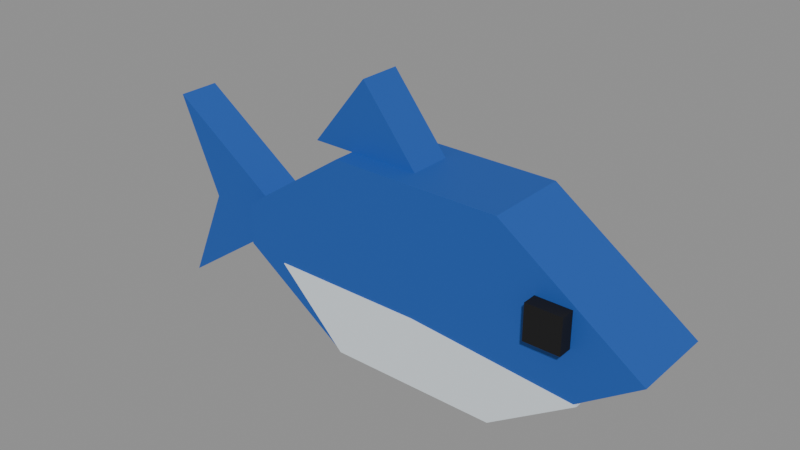 # Source: fish.blend  (saved by Blender 5.2.44; exported with 4.5.12 LTS)
import bpy
from mathutils import Matrix  # noqa: F401  (used for matrix-valued properties, if any)

bpy.ops.wm.read_factory_settings(use_empty=True)
scene = bpy.context.scene
scene.name = 'Scene'

# ---- collections
col_col_lowpoly = bpy.data.collections.new('COL_LowPoly'); scene.collection.children.link(col_col_lowpoly)

# ---- images (referenced by path relative to the original .blend; pixels are not part of the script)
import os
ASSET_DIR = os.environ.get("B2B_ASSET_DIR", "")  # directory of the original .blend (textures are referenced by path, not embedded)
HERE = os.path.dirname(os.path.abspath(__file__))  # packed textures are extracted next to this script under _unpacked/

def load_image(name, relpath, width, height, colorspace="sRGB"):
    """Load a texture the original file referenced (path relative to the .blend, or extracted next to this script)."""
    p = next((c for c in (os.path.join(HERE, relpath), os.path.join(ASSET_DIR, relpath)) if relpath and os.path.exists(c)), "")
    if p:
        img = bpy.data.images.load(p, check_existing=True)
        img.name = name
    else:  # same state as the original file: an image datablock whose file is absent (Cycles renders it pink)
        img = bpy.data.images.new(name, width, height)
        img.source = "FILE"
        img.filepath = "//" + (relpath or name)
    img.colorspace_settings.name = colorspace
    return img
img_fish_basecolor = load_image('fish_BaseColor', '_unpacked/fish_BaseColor.88415ec4.png', 128, 96, 'sRGB')
img_fish_maskmap = load_image('fish_MaskMap', '_unpacked/fish_MaskMap.5499ce6d.png', 128, 96, 'Non-Color')

# ---- materials (node trees are filled in below, after node groups)
mat_m_fish = bpy.data.materials.new('M_fish')

# ---- material node trees
mat_m_fish.use_nodes = True; mat_m_fish.node_tree.nodes.clear()
_N = mat_m_fish.node_tree.nodes; _L = mat_m_fish.node_tree.links
n0 = _N.new('ShaderNodeBsdfPrincipled'); n0.name = 'Principled BSDF'; n0.location = (-200, 100)
n0.inputs[10].default_value = 0.005
n1 = _N.new('ShaderNodeOutputMaterial'); n1.name = 'Material Output'; n1.location = (200, 100)
n2 = _N.new('ShaderNodeTexImage'); n2.name = 'Image Texture'; n2.location = (0, 0)
n2.image = img_fish_basecolor
n2.interpolation = 'Closest'
n3 = _N.new('ShaderNodeTexImage'); n3.name = 'Image Texture.001'; n3.location = (0, 0)
n3.image = img_fish_maskmap
n3.interpolation = 'Closest'
n4 = _N.new('ShaderNodeSeparateColor'); n4.name = 'Separate Color'; n4.location = (0, 0)
n5 = _N.new('ShaderNodeMath'); n5.name = 'Math'; n5.location = (0, 0)
n5.operation = 'SUBTRACT'
n5.inputs[0].default_value = 1.0
_L.new(n0.outputs[0], n1.inputs[0])
_L.new(n2.outputs[0], n0.inputs[0])
_L.new(n3.outputs[0], n4.inputs[0])
_L.new(n4.outputs[0], n0.inputs[1])
_L.new(n3.outputs[1], n5.inputs[1])
_L.new(n5.outputs[0], n0.inputs[2])
n1.is_active_output = True

# ---- meshes
me_fish = bpy.data.meshes.new('fish')
me_fish.from_pydata([(0.18, -0.03, 0.07), (0.08, -0.03, 0.14), (-0.04, -0.03, 0.14), (-0.12, -0.03, 0.085), (-0.12, -0.03, 0.055), (-0.04, -0.03, 0.0), (0.08, -0.03, 0.0), (0.18, 0.03, 0.07), (0.08, 0.03, 0.14), (-0.04, 0.03, 0.14), (-0.12, 0.03, 0.085), (-0.12, 0.03, 0.055), (-0.04, 0.03, 0.0), (0.08, 0.03, 0.0), (0.14, -0.0306, 0.04), (0.08, -0.0306, 0.0), (-0.04, -0.0306, 0.0), (-0.09, -0.0306, 0.05), (0.02, -0.0306, 0.05), (0.14, 0.0306, 0.04), (0.08, 0.0306, 0.0), (-0.04, 0.0306, 0.0), (-0.09, 0.0306, 0.05), (0.02, 0.0306, 0.05), (-0.1, -0.015, 0.07), (-0.2, -0.015, 0.14), (-0.17, -0.015, 0.07), (-0.2, -0.015, 0.0), (-0.1, 0.015, 0.07), (-0.2, 0.015, 0.14), (-0.17, 0.015, 0.07), (-0.2, 0.015, 0.0), (0.01, -0.015, 0.14), (-0.03, -0.015, 0.19), (-0.07, -0.015, 0.14), (0.01, 0.015, 0.14), (-0.03, 0.015, 0.19), (-0.07, 0.015, 0.14), (0.1075, -0.04, 0.075), (0.1325, -0.04, 0.075), (0.1325, -0.028, 0.075), (0.1075, -0.028, 0.075), (0.1075, -0.04, 0.1), (0.1325, -0.04, 0.1), (0.1325, -0.028, 0.1), (0.1075, -0.028, 0.1)], [], [(1, 2, 5), (12, 11, 8), (0, 7, 8, 1), (1, 8, 9, 2), (2, 9, 10, 3), (3, 10, 11, 4), (4, 11, 12, 5), (5, 12, 13, 6), (6, 13, 7, 0), (6, 0, 1), (2, 3, 4), (5, 6, 1), (2, 4, 5), (7, 13, 12), (11, 10, 9), (8, 7, 12), (11, 9, 8), (15, 18, 16), (22, 19, 21), (14, 15, 20, 19), (15, 16, 21, 20), (16, 17, 22, 21), (17, 18, 23, 22), (18, 14, 19, 23), (18, 15, 14), (16, 18, 17), (19, 22, 23), (21, 19, 20), (24, 26, 27), (30, 28, 31), (24, 28, 29, 25), (25, 29, 30, 26), (26, 30, 31, 27), (27, 31, 28, 24), (24, 25, 26), (30, 29, 28), (32, 33, 34), (37, 36, 35), (32, 35, 36, 33), (33, 36, 37, 34), (34, 37, 35, 32), (38, 41, 40, 39), (42, 43, 44, 45), (38, 39, 43, 42), (39, 40, 44, 43), (40, 41, 45, 44), (41, 38, 42, 45)])
_uv = me_fish.uv_layers.new(name='UVMap')
_uv.uv.foreach_set('vector', [0.4375, 0.75, 0.4375, 0.75, 0.4375, 0.75, 0.4375, 0.75, 0.4375, 0.75, 0.4375, 0.75, 0.4375, 0.75, 0.4375, 0.75, 0.4375, 0.75, 0.4375, 0.75, 0.4375, 0.75, 0.4375, 0.75, 0.4375, 0.75, 0.4375, 0.75, 0.4375, 0.75, 0.4375, 0.75, 0.4375, 0.75, 0.4375, 0.75, 0.4375, 0.75, 0.4375, 0.75, 0.4375, 0.75, 0.4375, 0.75, 0.4375, 0.75, 0.4375, 0.75, 0.4375, 0.75, 0.4375, 0.75, 0.4375, 0.75, 0.4375, 0.75, 0.4375, 0.75, 0.4375, 0.75, 0.4375, 0.75, 0.4375, 0.75, 0.4375, 0.75, 0.4375, 0.75, 0.4375, 0.75, 0.4375, 0.75, 0.4375, 0.75, 0.4375, 0.75, 0.4375, 0.75, 0.4375, 0.75, 0.4375, 0.75, 0.4375, 0.75, 0.4375, 0.75, 0.4375, 0.75, 0.4375, 0.75, 0.4375, 0.75, 0.4375, 0.75, 0.4375, 0.75, 0.4375, 0.75, 0.4375, 0.75, 0.4375, 0.75, 0.4375, 0.75, 0.4375, 0.75, 0.4375, 0.75, 0.4375, 0.75, 0.4375, 0.75, 0.4375, 0.75, 0.4375, 0.75, 0.6875, 0.75, 0.6875, 0.75, 0.6875, 0.75, 0.6875, 0.75, 0.6875, 0.75, 0.6875, 0.75, 0.6875, 0.75, 0.6875, 0.75, 0.6875, 0.75, 0.6875, 0.75, 0.6875, 0.75, 0.6875, 0.75, 0.6875, 0.75, 0.6875, 0.75, 0.6875, 0.75, 0.6875, 0.75, 0.6875, 0.75, 0.6875, 0.75, 0.6875, 0.75, 0.6875, 0.75, 0.6875, 0.75, 0.6875, 0.75, 0.6875, 0.75, 0.6875, 0.75, 0.6875, 0.75, 0.6875, 0.75, 0.6875, 0.75, 0.6875, 0.75, 0.6875, 0.75, 0.6875, 0.75, 0.6875, 0.75, 0.6875, 0.75, 0.6875, 0.75, 0.6875, 0.75, 0.6875, 0.75, 0.6875, 0.75, 0.6875, 0.75, 0.6875, 0.75, 0.4375, 0.75, 0.4375, 0.75, 0.4375, 0.75, 0.4375, 0.75, 0.4375, 0.75, 0.4375, 0.75, 0.4375, 0.75, 0.4375, 0.75, 0.4375, 0.75, 0.4375, 0.75, 0.4375, 0.75, 0.4375, 0.75, 0.4375, 0.75, 0.4375, 0.75, 0.4375, 0.75, 0.4375, 0.75, 0.4375, 0.75, 0.4375, 0.75, 0.4375, 0.75, 0.4375, 0.75, 0.4375, 0.75, 0.4375, 0.75, 0.4375, 0.75, 0.4375, 0.75, 0.4375, 0.75, 0.4375, 0.75, 0.4375, 0.75, 0.4375, 0.75, 0.4375, 0.75, 0.4375, 0.75, 0.4375, 0.75, 0.4375, 0.75, 0.4375, 0.75, 0.4375, 0.75, 0.4375, 0.75, 0.4375, 0.75, 0.4375, 0.75, 0.4375, 0.75, 0.4375, 0.75, 0.4375, 0.75, 0.4375, 0.75, 0.4375, 0.75, 0.4375, 0.75, 0.4375, 0.75, 0.4375, 0.75, 0.4375, 0.75, 0.1875, 0.75, 0.1875, 0.75, 0.1875, 0.75, 0.1875, 0.75, 0.1875, 0.75, 0.1875, 0.75, 0.1875, 0.75, 0.1875, 0.75, 0.1875, 0.75, 0.1875, 0.75, 0.1875, 0.75, 0.1875, 0.75, 0.1875, 0.75, 0.1875, 0.75, 0.1875, 0.75, 0.1875, 0.75, 0.1875, 0.75, 0.1875, 0.75, 0.1875, 0.75, 0.1875, 0.75, 0.1875, 0.75, 0.1875, 0.75, 0.1875, 0.75, 0.1875, 0.75])
me_fish.materials.append(mat_m_fish)
me_fish.update()

# ---- objects
ob_fish = bpy.data.objects.new('fish', me_fish)

# ---- transforms, parenting, visibility, modifiers, constraints
ob_fish.location = (0.0, 0.0, 0.0)

# ---- collection membership
col_col_lowpoly.objects.link(ob_fish)

# ---- scene / render settings (as saved in the file)
scene.frame_start = 1; scene.frame_end = 250; scene.frame_set(1)
scene.render.engine = 'BLENDER_EEVEE_NEXT'
scene.render.bake_bias = 0.0
scene.render.bake_samples = 0
scene.render.compositor_device = 'GPU'
scene.eevee.use_volume_custom_range = False
scene.eevee.fast_gi_thickness_near = 0.1
scene.eevee.fast_gi_thickness_far = 0.0
scene.eevee.ray_tracing_options.screen_trace_thickness = 0.1
bpy.context.view_layer.update()

# ---- added for rendering (the .blend has no active camera and no usable light): camera, sun + grey world if the file has none
cam_auto = bpy.data.cameras.new('AutoCamera')
cam_auto.lens = 50.0
cam_auto.sensor_width = 36.0
cam_auto.clip_end = 1000.0
ob_auto_camera = bpy.data.objects.new('AutoCamera', cam_auto)
scene.collection.objects.link(ob_auto_camera)
ob_auto_camera.location = (0.388475, -0.48287, 0.41378)
ob_auto_camera.rotation_euler = (1.09748, -7.21219e-08, 0.694738)
scene.camera = ob_auto_camera
light_auto_sun = bpy.data.lights.new('AutoSun', 'SUN')
light_auto_sun.energy = 3.0
light_auto_sun.angle = 0.0523599
ob_auto_sun = bpy.data.objects.new('AutoSun', light_auto_sun)
scene.collection.objects.link(ob_auto_sun)
ob_auto_sun.rotation_euler = (0.872665, 0.174533, 0.523599)
if scene.world is None:
    world_auto = bpy.data.worlds.new('AutoWorld')
    world_auto.color = (0.3, 0.3, 0.3)
    scene.world = world_auto
bpy.context.view_layer.update()
